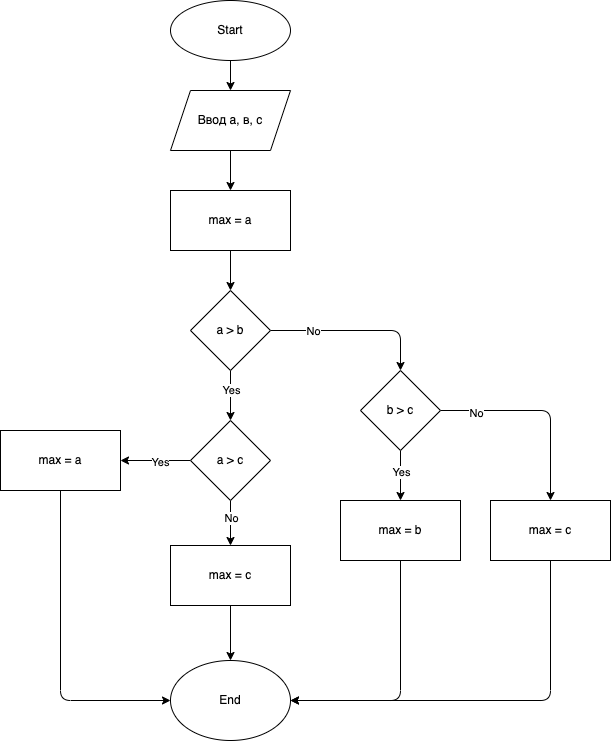

The diagram above was exported from draw.io. Its source (the exported page's mxGraphModel, read from the mxfile embedded in the PNG):
<mxGraphModel dx="887" dy="129" grid="1" gridSize="10" guides="1" tooltips="1" connect="1" arrows="1" fold="1" page="1" pageScale="1" pageWidth="827" pageHeight="1169" math="0" shadow="0">
  <root>
    <mxCell id="0" />
    <mxCell id="1" parent="0" />
    <mxCell id="30" value="" style="edgeStyle=orthogonalEdgeStyle;html=1;" edge="1" parent="1" source="2" target="3">
      <mxGeometry relative="1" as="geometry" />
    </mxCell>
    <mxCell id="2" value="Start" style="ellipse;whiteSpace=wrap;html=1;" vertex="1" parent="1">
      <mxGeometry x="330" y="10" width="120" height="60" as="geometry" />
    </mxCell>
    <mxCell id="31" value="" style="edgeStyle=orthogonalEdgeStyle;html=1;" edge="1" parent="1" source="3" target="4">
      <mxGeometry relative="1" as="geometry" />
    </mxCell>
    <mxCell id="3" value="Ввод а, в, с" style="shape=parallelogram;perimeter=parallelogramPerimeter;whiteSpace=wrap;html=1;fixedSize=1;" vertex="1" parent="1">
      <mxGeometry x="330" y="100" width="120" height="60" as="geometry" />
    </mxCell>
    <mxCell id="12" value="" style="edgeStyle=none;html=1;" edge="1" parent="1" source="4" target="5">
      <mxGeometry relative="1" as="geometry" />
    </mxCell>
    <mxCell id="4" value="max = a" style="rounded=0;whiteSpace=wrap;html=1;" vertex="1" parent="1">
      <mxGeometry x="330" y="200" width="120" height="60" as="geometry" />
    </mxCell>
    <mxCell id="10" value="" style="edgeStyle=none;html=1;" edge="1" parent="1" source="5" target="6">
      <mxGeometry relative="1" as="geometry" />
    </mxCell>
    <mxCell id="11" value="Yes" style="edgeLabel;html=1;align=center;verticalAlign=middle;resizable=0;points=[];" vertex="1" connectable="0" parent="10">
      <mxGeometry x="-0.24" relative="1" as="geometry">
        <mxPoint as="offset" />
      </mxGeometry>
    </mxCell>
    <mxCell id="17" style="edgeStyle=orthogonalEdgeStyle;html=1;exitX=1;exitY=0.5;exitDx=0;exitDy=0;entryX=0.5;entryY=0;entryDx=0;entryDy=0;" edge="1" parent="1" source="5" target="16">
      <mxGeometry relative="1" as="geometry" />
    </mxCell>
    <mxCell id="18" value="No" style="edgeLabel;html=1;align=center;verticalAlign=middle;resizable=0;points=[];" vertex="1" connectable="0" parent="17">
      <mxGeometry x="-0.5059" relative="1" as="geometry">
        <mxPoint as="offset" />
      </mxGeometry>
    </mxCell>
    <mxCell id="5" value="a &amp;gt; b" style="rhombus;whiteSpace=wrap;html=1;" vertex="1" parent="1">
      <mxGeometry x="350" y="300" width="80" height="80" as="geometry" />
    </mxCell>
    <mxCell id="8" value="" style="edgeStyle=none;html=1;" edge="1" parent="1" source="6" target="7">
      <mxGeometry relative="1" as="geometry" />
    </mxCell>
    <mxCell id="9" value="Yes" style="edgeLabel;html=1;align=center;verticalAlign=middle;resizable=0;points=[];" vertex="1" connectable="0" parent="8">
      <mxGeometry x="-0.1143" y="1" relative="1" as="geometry">
        <mxPoint as="offset" />
      </mxGeometry>
    </mxCell>
    <mxCell id="14" value="" style="edgeStyle=none;html=1;" edge="1" parent="1" source="6" target="13">
      <mxGeometry relative="1" as="geometry" />
    </mxCell>
    <mxCell id="15" value="No" style="edgeLabel;html=1;align=center;verticalAlign=middle;resizable=0;points=[];" vertex="1" connectable="0" parent="14">
      <mxGeometry x="-0.2444" relative="1" as="geometry">
        <mxPoint as="offset" />
      </mxGeometry>
    </mxCell>
    <mxCell id="6" value="a &amp;gt; c" style="rhombus;whiteSpace=wrap;html=1;" vertex="1" parent="1">
      <mxGeometry x="350" y="430" width="80" height="80" as="geometry" />
    </mxCell>
    <mxCell id="27" style="edgeStyle=orthogonalEdgeStyle;html=1;exitX=0.5;exitY=1;exitDx=0;exitDy=0;entryX=0;entryY=0.5;entryDx=0;entryDy=0;" edge="1" parent="1" source="7" target="25">
      <mxGeometry relative="1" as="geometry" />
    </mxCell>
    <mxCell id="7" value="max = a" style="rounded=0;whiteSpace=wrap;html=1;" vertex="1" parent="1">
      <mxGeometry x="160" y="440" width="120" height="60" as="geometry" />
    </mxCell>
    <mxCell id="26" value="" style="edgeStyle=orthogonalEdgeStyle;html=1;" edge="1" parent="1" source="13" target="25">
      <mxGeometry relative="1" as="geometry" />
    </mxCell>
    <mxCell id="13" value="max = c" style="rounded=0;whiteSpace=wrap;html=1;" vertex="1" parent="1">
      <mxGeometry x="330" y="555" width="120" height="60" as="geometry" />
    </mxCell>
    <mxCell id="20" value="" style="edgeStyle=orthogonalEdgeStyle;html=1;" edge="1" parent="1" source="16" target="19">
      <mxGeometry relative="1" as="geometry" />
    </mxCell>
    <mxCell id="21" value="Yes" style="edgeLabel;html=1;align=center;verticalAlign=middle;resizable=0;points=[];" vertex="1" connectable="0" parent="20">
      <mxGeometry x="-0.15" relative="1" as="geometry">
        <mxPoint as="offset" />
      </mxGeometry>
    </mxCell>
    <mxCell id="23" style="edgeStyle=orthogonalEdgeStyle;html=1;exitX=1;exitY=0.5;exitDx=0;exitDy=0;" edge="1" parent="1" source="16" target="22">
      <mxGeometry relative="1" as="geometry">
        <Array as="points">
          <mxPoint x="710" y="420" />
        </Array>
      </mxGeometry>
    </mxCell>
    <mxCell id="24" value="No" style="edgeLabel;html=1;align=center;verticalAlign=middle;resizable=0;points=[];" vertex="1" connectable="0" parent="23">
      <mxGeometry x="-0.65" y="-2" relative="1" as="geometry">
        <mxPoint as="offset" />
      </mxGeometry>
    </mxCell>
    <mxCell id="16" value="b &amp;gt; c" style="rhombus;whiteSpace=wrap;html=1;" vertex="1" parent="1">
      <mxGeometry x="520" y="380" width="80" height="80" as="geometry" />
    </mxCell>
    <mxCell id="28" style="edgeStyle=orthogonalEdgeStyle;html=1;exitX=0.5;exitY=1;exitDx=0;exitDy=0;entryX=1;entryY=0.5;entryDx=0;entryDy=0;" edge="1" parent="1" source="19" target="25">
      <mxGeometry relative="1" as="geometry" />
    </mxCell>
    <mxCell id="19" value="max = b" style="rounded=0;whiteSpace=wrap;html=1;" vertex="1" parent="1">
      <mxGeometry x="500" y="510" width="120" height="60" as="geometry" />
    </mxCell>
    <mxCell id="29" style="edgeStyle=orthogonalEdgeStyle;html=1;exitX=0.5;exitY=1;exitDx=0;exitDy=0;entryX=1;entryY=0.5;entryDx=0;entryDy=0;" edge="1" parent="1" source="22" target="25">
      <mxGeometry relative="1" as="geometry">
        <mxPoint x="710" y="590" as="targetPoint" />
      </mxGeometry>
    </mxCell>
    <mxCell id="22" value="max = c" style="rounded=0;whiteSpace=wrap;html=1;" vertex="1" parent="1">
      <mxGeometry x="650" y="510" width="120" height="60" as="geometry" />
    </mxCell>
    <mxCell id="25" value="End" style="ellipse;whiteSpace=wrap;html=1;" vertex="1" parent="1">
      <mxGeometry x="330" y="670" width="120" height="80" as="geometry" />
    </mxCell>
  </root>
</mxGraphModel>